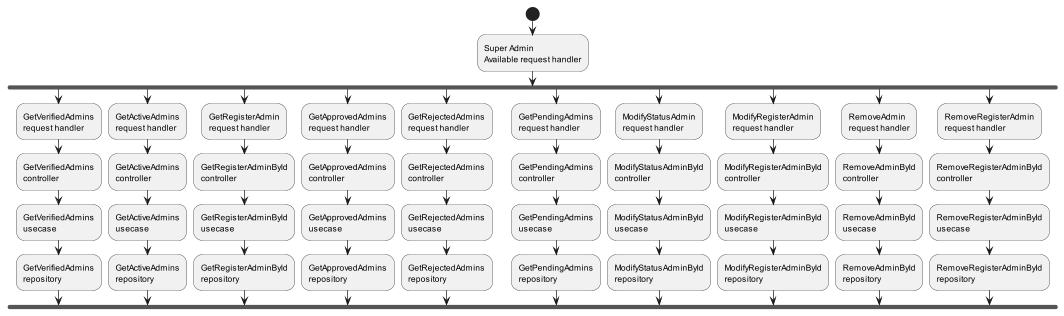

The diagram above was rendered by PlantUML. Its source (embedded in the PNG):
@startuml
'https://plantuml.com/activity-diagram-beta

start
:Super Admin
Available request handler;
fork
:GetVerifiedAdmins
request handler;
    :GetVerifiedAdmins
    controller;
        :GetVerifiedAdmins
        usecase;
            :GetVerifiedAdmins
            repository;
fork again
:GetActiveAdmins
request handler;
    :GetActiveAdmins
    controller;
        :GetActiveAdmins
        usecase;
            :GetActiveAdmins
            repository;
fork again
:GetRegisterAdmin
request handler;
    :GetRegisterAdminById
    controller;
        :GetRegisterAdminById
        usecase;
            :GetRegisterAdminById
            repository;
fork again
:GetApprovedAdmins
request handler;
    :GetApprovedAdmins
    controller;
        :GetApprovedAdmins
        usecase;
            :GetApprovedAdmins
            repository;
fork again
:GetRejectedAdmins
request handler;
    :GetRejectedAdmins
    controller;
        :GetRejectedAdmins
        usecase;
            :GetRejectedAdmins
            repository;
fork again
:GetPendingAdmins
request handler;
    :GetPendingAdmins
    controller;
        :GetPendingAdmins
        usecase;
            :GetPendingAdmins
            repository;

fork again
:ModifyStatusAdmin
request handler;
    :ModifyStatusAdminById
    controller;
        :ModifyStatusAdminById
        usecase;
            :ModifyStatusAdminById
            repository;
fork again
:ModifyRegisterAdmin
request handler;
    :ModifyRegisterAdminById
    controller;
        :ModifyRegisterAdminById
        usecase;
            :ModifyRegisterAdminById
            repository;
fork again
:RemoveAdmin
request handler;
    :RemoveAdminById
    controller;
        :RemoveAdminById
        usecase;
            :RemoveAdminById
            repository;
fork again
:RemoveRegisterAdmin
request handler;
    :RemoveRegisterAdminById
    controller;
        :RemoveRegisterAdminById
        usecase;
            :RemoveRegisterAdminById
            repository;
end fork
@enduml